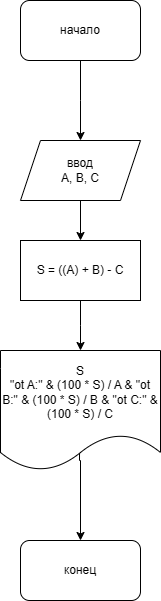

The diagram above was exported from draw.io. Its source (the exported page's mxGraphModel, read from the mxfile embedded in the PNG):
<mxGraphModel dx="1434" dy="728" grid="1" gridSize="10" guides="1" tooltips="1" connect="1" arrows="1" fold="1" page="1" pageScale="1" pageWidth="827" pageHeight="1169" math="0" shadow="0">
  <root>
    <mxCell id="0" />
    <mxCell id="1" parent="0" />
    <mxCell id="61SufUCtH27QcD4FfKUe-4" style="edgeStyle=orthogonalEdgeStyle;rounded=0;orthogonalLoop=1;jettySize=auto;html=1;" edge="1" parent="1" source="61SufUCtH27QcD4FfKUe-1">
      <mxGeometry relative="1" as="geometry">
        <mxPoint x="380" y="180" as="targetPoint" />
      </mxGeometry>
    </mxCell>
    <mxCell id="61SufUCtH27QcD4FfKUe-1" value="начало" style="rounded=1;whiteSpace=wrap;html=1;" vertex="1" parent="1">
      <mxGeometry x="320" y="40" width="120" height="60" as="geometry" />
    </mxCell>
    <mxCell id="61SufUCtH27QcD4FfKUe-9" style="edgeStyle=orthogonalEdgeStyle;rounded=0;orthogonalLoop=1;jettySize=auto;html=1;exitX=0.5;exitY=1;exitDx=0;exitDy=0;entryX=0.5;entryY=0;entryDx=0;entryDy=0;" edge="1" parent="1" source="61SufUCtH27QcD4FfKUe-7" target="61SufUCtH27QcD4FfKUe-8">
      <mxGeometry relative="1" as="geometry" />
    </mxCell>
    <mxCell id="61SufUCtH27QcD4FfKUe-7" value="ввод&lt;div&gt;A, B, C&lt;/div&gt;" style="shape=parallelogram;perimeter=parallelogramPerimeter;whiteSpace=wrap;html=1;fixedSize=1;" vertex="1" parent="1">
      <mxGeometry x="320" y="180" width="120" height="60" as="geometry" />
    </mxCell>
    <mxCell id="61SufUCtH27QcD4FfKUe-10" style="edgeStyle=orthogonalEdgeStyle;rounded=0;orthogonalLoop=1;jettySize=auto;html=1;exitX=0.5;exitY=1;exitDx=0;exitDy=0;entryX=0.5;entryY=0;entryDx=0;entryDy=0;" edge="1" parent="1" source="61SufUCtH27QcD4FfKUe-8">
      <mxGeometry relative="1" as="geometry">
        <mxPoint x="380" y="390" as="targetPoint" />
      </mxGeometry>
    </mxCell>
    <mxCell id="61SufUCtH27QcD4FfKUe-8" value="S = ((A) + B) - C" style="rounded=0;whiteSpace=wrap;html=1;" vertex="1" parent="1">
      <mxGeometry x="320" y="280" width="120" height="60" as="geometry" />
    </mxCell>
    <mxCell id="61SufUCtH27QcD4FfKUe-14" style="edgeStyle=orthogonalEdgeStyle;rounded=0;orthogonalLoop=1;jettySize=auto;html=1;exitX=0.494;exitY=0.833;exitDx=0;exitDy=0;exitPerimeter=0;" edge="1" parent="1" source="61SufUCtH27QcD4FfKUe-12" target="61SufUCtH27QcD4FfKUe-13">
      <mxGeometry relative="1" as="geometry">
        <Array as="points">
          <mxPoint x="380" y="500" />
        </Array>
      </mxGeometry>
    </mxCell>
    <mxCell id="61SufUCtH27QcD4FfKUe-12" value="S&lt;div&gt;&quot;ot A:&quot; &amp;amp; (100 * S) / A &amp;amp; &quot;ot B:&quot; &amp;amp; (100 * S) / B &amp;amp; &quot;ot C:&quot; &amp;amp; (100 * S) / C&lt;br&gt;&lt;/div&gt;" style="shape=document;whiteSpace=wrap;html=1;boundedLbl=1;" vertex="1" parent="1">
      <mxGeometry x="300" y="390" width="160" height="120" as="geometry" />
    </mxCell>
    <mxCell id="61SufUCtH27QcD4FfKUe-13" value="конец" style="rounded=1;whiteSpace=wrap;html=1;" vertex="1" parent="1">
      <mxGeometry x="320" y="580" width="120" height="60" as="geometry" />
    </mxCell>
  </root>
</mxGraphModel>